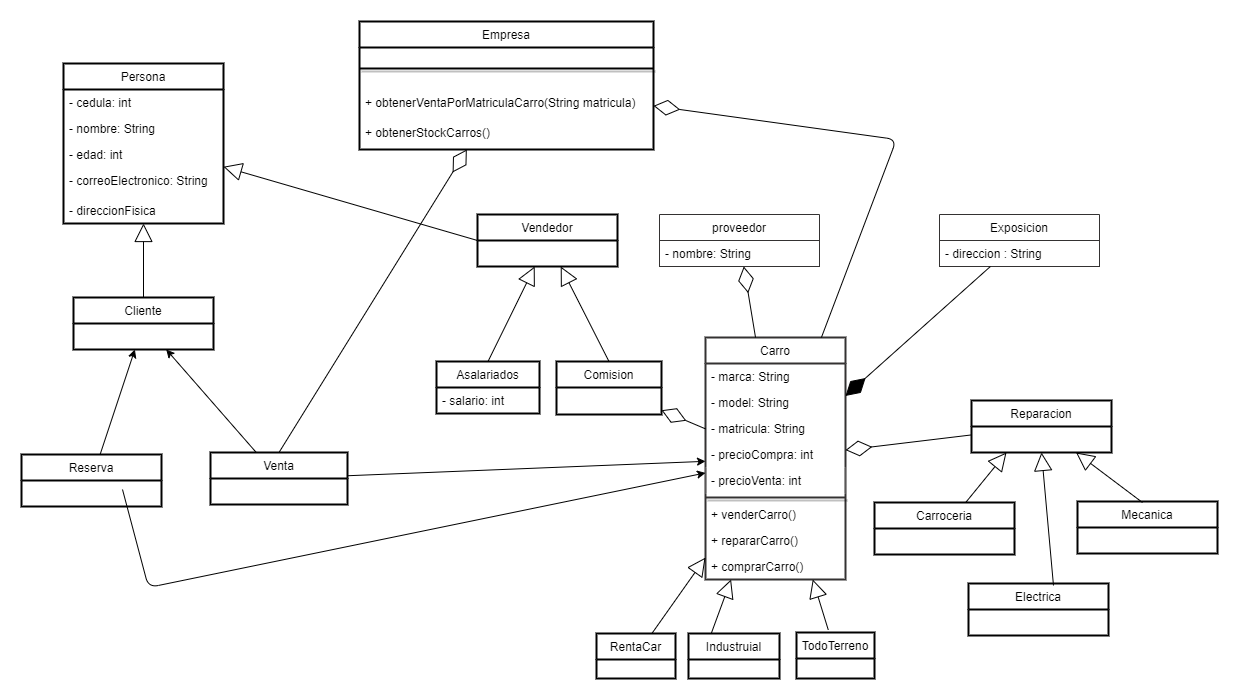

The diagram above was exported from draw.io. Its source (the exported page's mxGraphModel, read from the mxfile embedded in the PNG):
<mxGraphModel dx="1381" dy="932" grid="0" gridSize="10" guides="1" tooltips="1" connect="1" arrows="1" fold="1" page="1" pageScale="1" pageWidth="850" pageHeight="1100" background="#ffffff" math="0" shadow="0">
  <root>
    <mxCell id="0" />
    <mxCell id="1" parent="0" />
    <mxCell id="6" value="Carro" style="swimlane;fontStyle=0;childLayout=stackLayout;horizontal=1;startSize=26;horizontalStack=0;resizeParent=1;resizeParentMax=0;resizeLast=0;collapsible=1;marginBottom=0;fontColor=#000000;strokeColor=#343232;strokeWidth=2;fillColor=none;" parent="1" vertex="1">
      <mxGeometry x="709" y="343" width="140" height="242" as="geometry">
        <mxRectangle x="70" y="30" width="70" height="30" as="alternateBounds" />
      </mxGeometry>
    </mxCell>
    <mxCell id="7" value="- marca: String" style="text;align=left;verticalAlign=top;spacingLeft=4;spacingRight=4;overflow=hidden;rotatable=0;points=[[0,0.5],[1,0.5]];portConstraint=eastwest;fontColor=#000000;strokeColor=none;strokeWidth=0;" parent="6" vertex="1">
      <mxGeometry y="26" width="140" height="26" as="geometry" />
    </mxCell>
    <mxCell id="8" value="- model: String" style="text;align=left;verticalAlign=top;spacingLeft=4;spacingRight=4;overflow=hidden;rotatable=0;points=[[0,0.5],[1,0.5]];portConstraint=eastwest;fontColor=#000000;strokeColor=none;strokeWidth=0;" parent="6" vertex="1">
      <mxGeometry y="52" width="140" height="26" as="geometry" />
    </mxCell>
    <mxCell id="9" value="- matricula: String" style="text;align=left;verticalAlign=top;spacingLeft=4;spacingRight=4;overflow=hidden;rotatable=0;points=[[0,0.5],[1,0.5]];portConstraint=eastwest;fontColor=#000000;strokeColor=none;strokeWidth=0;" parent="6" vertex="1">
      <mxGeometry y="78" width="140" height="26" as="geometry" />
    </mxCell>
    <mxCell id="12" value="- precioCompra: int" style="text;align=left;verticalAlign=top;spacingLeft=4;spacingRight=4;overflow=hidden;rotatable=0;points=[[0,0.5],[1,0.5]];portConstraint=eastwest;fontColor=#000000;strokeColor=none;" parent="6" vertex="1">
      <mxGeometry y="104" width="140" height="26" as="geometry" />
    </mxCell>
    <mxCell id="13" value="- precioVenta: int" style="text;align=left;verticalAlign=top;spacingLeft=4;spacingRight=4;overflow=hidden;rotatable=0;points=[[0,0.5],[1,0.5]];portConstraint=eastwest;fontColor=#000000;strokeColor=#FFFFFF;strokeWidth=0;" parent="6" vertex="1">
      <mxGeometry y="130" width="140" height="26" as="geometry" />
    </mxCell>
    <mxCell id="93" value="" style="line;strokeWidth=2;fillColor=none;align=left;verticalAlign=middle;spacingTop=-1;spacingLeft=3;spacingRight=3;rotatable=0;labelPosition=right;points=[];portConstraint=eastwest;strokeColor=inherit;rounded=0;shadow=1;sketch=0;fontColor=#FFFFFF;" vertex="1" parent="6">
      <mxGeometry y="156" width="140" height="8" as="geometry" />
    </mxCell>
    <mxCell id="97" value="+ venderCarro()" style="text;align=left;verticalAlign=top;spacingLeft=4;spacingRight=4;overflow=hidden;rotatable=0;points=[[0,0.5],[1,0.5]];portConstraint=eastwest;fontColor=#000000;strokeColor=none;" vertex="1" parent="6">
      <mxGeometry y="164" width="140" height="26" as="geometry" />
    </mxCell>
    <mxCell id="102" value="+ repararCarro()" style="text;align=left;verticalAlign=top;spacingLeft=4;spacingRight=4;overflow=hidden;rotatable=0;points=[[0,0.5],[1,0.5]];portConstraint=eastwest;fontColor=#000000;strokeColor=none;" vertex="1" parent="6">
      <mxGeometry y="190" width="140" height="26" as="geometry" />
    </mxCell>
    <mxCell id="96" value="+ comprarCarro()" style="text;align=left;verticalAlign=top;spacingLeft=4;spacingRight=4;overflow=hidden;rotatable=0;points=[[0,0.5],[1,0.5]];portConstraint=eastwest;fontColor=#000000;strokeColor=none;" vertex="1" parent="6">
      <mxGeometry y="216" width="140" height="26" as="geometry" />
    </mxCell>
    <mxCell id="14" value="proveedor" style="swimlane;fontStyle=0;childLayout=stackLayout;horizontal=1;startSize=26;horizontalStack=0;resizeParent=1;resizeParentMax=0;resizeLast=0;collapsible=1;marginBottom=0;fontColor=#000000;strokeColor=#343232;fillColor=none;" parent="1" vertex="1">
      <mxGeometry x="663" y="220" width="160" height="52" as="geometry" />
    </mxCell>
    <mxCell id="15" value="- nombre: String" style="text;align=left;verticalAlign=top;spacingLeft=4;spacingRight=4;overflow=hidden;rotatable=0;points=[[0,0.5],[1,0.5]];portConstraint=eastwest;fontColor=#000000;strokeColor=#343232;" parent="14" vertex="1">
      <mxGeometry y="26" width="160" height="26" as="geometry" />
    </mxCell>
    <mxCell id="20" value="RentaCar" style="swimlane;fontStyle=0;childLayout=stackLayout;horizontal=1;startSize=26;horizontalStack=0;resizeParent=1;resizeParentMax=0;resizeLast=0;collapsible=1;marginBottom=0;fontColor=#000000;strokeColor=#000000;strokeWidth=2;fillColor=none;" parent="1" vertex="1">
      <mxGeometry x="600" y="639" width="79" height="45" as="geometry" />
    </mxCell>
    <mxCell id="24" value="Industruial" style="swimlane;fontStyle=0;childLayout=stackLayout;horizontal=1;startSize=26;horizontalStack=0;resizeParent=1;resizeParentMax=0;resizeLast=0;collapsible=1;marginBottom=0;fontColor=#000000;strokeColor=#000000;strokeWidth=2;fillColor=none;" parent="1" vertex="1">
      <mxGeometry x="692" y="639" width="91" height="45" as="geometry" />
    </mxCell>
    <mxCell id="28" value="TodoTerreno" style="swimlane;fontStyle=0;childLayout=stackLayout;horizontal=1;startSize=26;horizontalStack=0;resizeParent=1;resizeParentMax=0;resizeLast=0;collapsible=1;marginBottom=0;fontColor=#000000;strokeColor=#000000;strokeWidth=2;fillColor=none;" parent="1" vertex="1">
      <mxGeometry x="800" y="638" width="78" height="46" as="geometry" />
    </mxCell>
    <mxCell id="32" value="" style="endArrow=block;endSize=16;endFill=0;html=1;fontColor=#000000;strokeColor=#000000;" parent="1" source="20" target="6" edge="1">
      <mxGeometry x="-1" y="-156" width="160" relative="1" as="geometry">
        <mxPoint x="672" y="600" as="sourcePoint" />
        <mxPoint x="832" y="600" as="targetPoint" />
        <mxPoint x="-12" y="10" as="offset" />
      </mxGeometry>
    </mxCell>
    <mxCell id="34" value="" style="endArrow=block;endSize=16;endFill=0;html=1;exitX=0.25;exitY=0;exitDx=0;exitDy=0;fontColor=#000000;strokeColor=#000000;" parent="1" source="24" target="6" edge="1">
      <mxGeometry x="-0.1641" y="43" width="160" relative="1" as="geometry">
        <mxPoint x="672" y="600" as="sourcePoint" />
        <mxPoint x="832" y="600" as="targetPoint" />
        <mxPoint as="offset" />
      </mxGeometry>
    </mxCell>
    <mxCell id="35" value="" style="endArrow=block;endSize=16;endFill=0;html=1;exitX=0.407;exitY=-0.058;exitDx=0;exitDy=0;exitPerimeter=0;fontColor=#000000;strokeColor=#000000;" parent="1" source="28" target="6" edge="1">
      <mxGeometry x="0.3676" y="52" width="160" relative="1" as="geometry">
        <mxPoint x="672" y="600" as="sourcePoint" />
        <mxPoint x="742" y="220" as="targetPoint" />
        <mxPoint as="offset" />
      </mxGeometry>
    </mxCell>
    <mxCell id="38" value="Reparacion" style="swimlane;fontStyle=0;childLayout=stackLayout;horizontal=1;startSize=26;horizontalStack=0;resizeParent=1;resizeParentMax=0;resizeLast=0;collapsible=1;marginBottom=0;fontColor=#000000;strokeColor=#000000;strokeWidth=2;fillColor=none;" parent="1" vertex="1">
      <mxGeometry x="975" y="406" width="140" height="52" as="geometry" />
    </mxCell>
    <mxCell id="42" value="Mecanica" style="swimlane;fontStyle=0;childLayout=stackLayout;horizontal=1;startSize=26;fillColor=none;horizontalStack=0;resizeParent=1;resizeParentMax=0;resizeLast=0;collapsible=1;marginBottom=0;strokeColor=#000000;strokeWidth=2;fontColor=#000000;" parent="1" vertex="1">
      <mxGeometry x="1081" y="507" width="140" height="52" as="geometry" />
    </mxCell>
    <mxCell id="46" value="Electrica" style="swimlane;fontStyle=0;childLayout=stackLayout;horizontal=1;startSize=26;fillColor=none;horizontalStack=0;resizeParent=1;resizeParentMax=0;resizeLast=0;collapsible=1;marginBottom=0;strokeColor=#000000;strokeWidth=2;fontColor=#000000;" parent="1" vertex="1">
      <mxGeometry x="972" y="589" width="140" height="52" as="geometry" />
    </mxCell>
    <mxCell id="47" value="Carroceria" style="swimlane;fontStyle=0;childLayout=stackLayout;horizontal=1;startSize=26;fillColor=none;horizontalStack=0;resizeParent=1;resizeParentMax=0;resizeLast=0;collapsible=1;marginBottom=0;strokeColor=#000000;strokeWidth=2;fontColor=#000000;" parent="1" vertex="1">
      <mxGeometry x="878" y="508" width="140" height="52" as="geometry" />
    </mxCell>
    <mxCell id="48" value="" style="endArrow=block;endSize=16;endFill=0;html=1;fontColor=#000000;strokeColor=#000000;exitX=0.407;exitY=0;exitDx=0;exitDy=0;exitPerimeter=0;" parent="1" target="38" edge="1">
      <mxGeometry x="0.7894" y="140" width="160" relative="1" as="geometry">
        <mxPoint x="1145.98" y="508" as="sourcePoint" />
        <mxPoint x="1125" y="425" as="targetPoint" />
        <mxPoint as="offset" />
      </mxGeometry>
    </mxCell>
    <mxCell id="50" value="" style="endArrow=block;endSize=16;endFill=0;html=1;fontColor=#000000;strokeColor=#000000;entryX=0.5;entryY=1;entryDx=0;entryDy=0;exitX=0.607;exitY=0.038;exitDx=0;exitDy=0;exitPerimeter=0;" parent="1" source="46" edge="1" target="38">
      <mxGeometry x="0.7894" y="140" width="160" relative="1" as="geometry">
        <mxPoint x="1032" y="608" as="sourcePoint" />
        <mxPoint x="985" y="501" as="targetPoint" />
        <mxPoint as="offset" />
      </mxGeometry>
    </mxCell>
    <mxCell id="51" value="" style="endArrow=block;endSize=16;endFill=0;html=1;fontColor=#000000;strokeColor=#000000;entryX=0.25;entryY=1;entryDx=0;entryDy=0;" parent="1" source="47" target="38" edge="1">
      <mxGeometry x="0.7894" y="140" width="160" relative="1" as="geometry">
        <mxPoint x="916" y="582" as="sourcePoint" />
        <mxPoint x="910" y="504" as="targetPoint" />
        <mxPoint as="offset" />
      </mxGeometry>
    </mxCell>
    <mxCell id="52" value="" style="endArrow=diamondThin;endFill=0;endSize=24;html=1;fontColor=#000000;strokeColor=#000000;" parent="1" source="38" target="6" edge="1">
      <mxGeometry width="160" relative="1" as="geometry">
        <mxPoint x="894" y="463" as="sourcePoint" />
        <mxPoint x="928" y="360" as="targetPoint" />
      </mxGeometry>
    </mxCell>
    <mxCell id="53" value="Vendedor" style="swimlane;fontStyle=0;childLayout=stackLayout;horizontal=1;startSize=26;horizontalStack=0;resizeParent=1;resizeParentMax=0;resizeLast=0;collapsible=1;marginBottom=0;fontColor=#000000;strokeColor=#000000;strokeWidth=2;fillColor=none;" vertex="1" parent="1">
      <mxGeometry x="481" y="220" width="140" height="52" as="geometry" />
    </mxCell>
    <mxCell id="58" value="Asalariados" style="swimlane;fontStyle=0;childLayout=stackLayout;horizontal=1;startSize=26;horizontalStack=0;resizeParent=1;resizeParentMax=0;resizeLast=0;collapsible=1;marginBottom=0;fontColor=#000000;strokeColor=#000000;strokeWidth=2;fillColor=none;" vertex="1" parent="1">
      <mxGeometry x="440" y="367" width="103" height="52" as="geometry" />
    </mxCell>
    <mxCell id="63" value="- salario: int" style="text;align=left;verticalAlign=top;spacingLeft=4;spacingRight=4;overflow=hidden;rotatable=0;points=[[0,0.5],[1,0.5]];portConstraint=eastwest;fontColor=#000000;strokeColor=none;" vertex="1" parent="58">
      <mxGeometry y="26" width="103" height="26" as="geometry" />
    </mxCell>
    <mxCell id="59" value="Comision" style="swimlane;fontStyle=0;childLayout=stackLayout;horizontal=1;startSize=26;horizontalStack=0;resizeParent=1;resizeParentMax=0;resizeLast=0;collapsible=1;marginBottom=0;fontColor=#000000;strokeColor=#000000;strokeWidth=2;fillColor=none;" vertex="1" parent="1">
      <mxGeometry x="560" y="367" width="105" height="53" as="geometry" />
    </mxCell>
    <mxCell id="61" value="" style="endArrow=block;endSize=16;endFill=0;html=1;fontColor=#000000;strokeColor=#000000;exitX=0.5;exitY=0;exitDx=0;exitDy=0;" edge="1" parent="1" source="58" target="53">
      <mxGeometry x="-1" y="-156" width="160" relative="1" as="geometry">
        <mxPoint x="475.68421052631584" y="437" as="sourcePoint" />
        <mxPoint x="524" y="387.9964412811388" as="targetPoint" />
        <mxPoint x="-12" y="10" as="offset" />
      </mxGeometry>
    </mxCell>
    <mxCell id="62" value="" style="endArrow=block;endSize=16;endFill=0;html=1;fontColor=#000000;strokeColor=#000000;exitX=0.5;exitY=0;exitDx=0;exitDy=0;" edge="1" parent="1" source="59" target="53">
      <mxGeometry x="-1" y="-156" width="160" relative="1" as="geometry">
        <mxPoint x="297.5" y="678" as="sourcePoint" />
        <mxPoint x="309.7938144329896" y="633" as="targetPoint" />
        <mxPoint x="-12" y="10" as="offset" />
      </mxGeometry>
    </mxCell>
    <mxCell id="64" value="" style="endArrow=diamondThin;endFill=0;endSize=24;html=1;fontColor=#000000;strokeColor=#000000;" edge="1" parent="1" source="6" target="59">
      <mxGeometry width="160" relative="1" as="geometry">
        <mxPoint x="676" y="574.5" as="sourcePoint" />
        <mxPoint x="594" y="451.2352941176471" as="targetPoint" />
      </mxGeometry>
    </mxCell>
    <mxCell id="65" value="" style="endArrow=diamondThin;endFill=0;endSize=24;html=1;fontColor=#000000;strokeColor=#000000;" edge="1" parent="1" source="6" target="14">
      <mxGeometry width="160" relative="1" as="geometry">
        <mxPoint x="694" y="481.3529411764705" as="sourcePoint" />
        <mxPoint x="604" y="461.2352941176471" as="targetPoint" />
      </mxGeometry>
    </mxCell>
    <mxCell id="69" value="Persona" style="swimlane;fontStyle=0;childLayout=stackLayout;horizontal=1;startSize=26;horizontalStack=0;resizeParent=1;resizeParentMax=0;resizeLast=0;collapsible=1;marginBottom=0;fontColor=#000000;strokeColor=#000000;strokeWidth=2;fillColor=none;" vertex="1" parent="1">
      <mxGeometry x="67" y="69" width="160" height="160" as="geometry" />
    </mxCell>
    <mxCell id="70" value="- cedula: int" style="text;align=left;verticalAlign=top;spacingLeft=4;spacingRight=4;overflow=hidden;rotatable=0;points=[[0,0.5],[1,0.5]];portConstraint=eastwest;fontColor=#000000;strokeColor=none;" vertex="1" parent="69">
      <mxGeometry y="26" width="160" height="26" as="geometry" />
    </mxCell>
    <mxCell id="71" value="- nombre: String" style="text;align=left;verticalAlign=top;spacingLeft=4;spacingRight=4;overflow=hidden;rotatable=0;points=[[0,0.5],[1,0.5]];portConstraint=eastwest;fontColor=#000000;strokeColor=none;" vertex="1" parent="69">
      <mxGeometry y="52" width="160" height="26" as="geometry" />
    </mxCell>
    <mxCell id="72" value="- edad: int" style="text;align=left;verticalAlign=top;spacingLeft=4;spacingRight=4;overflow=hidden;rotatable=0;points=[[0,0.5],[1,0.5]];portConstraint=eastwest;fontColor=#000000;strokeColor=none;" vertex="1" parent="69">
      <mxGeometry y="78" width="160" height="26" as="geometry" />
    </mxCell>
    <mxCell id="73" value="- correoElectronico: String" style="text;align=left;verticalAlign=top;spacingLeft=4;spacingRight=4;overflow=hidden;rotatable=0;points=[[0,0.5],[1,0.5]];portConstraint=eastwest;fontColor=#000000;strokeColor=none;" vertex="1" parent="69">
      <mxGeometry y="104" width="160" height="30" as="geometry" />
    </mxCell>
    <mxCell id="74" value="- direccionFisica" style="text;align=left;verticalAlign=top;spacingLeft=4;spacingRight=4;overflow=hidden;rotatable=0;points=[[0,0.5],[1,0.5]];portConstraint=eastwest;fontColor=#000000;strokeColor=none;" vertex="1" parent="69">
      <mxGeometry y="134" width="160" height="26" as="geometry" />
    </mxCell>
    <mxCell id="75" value="Cliente" style="swimlane;fontStyle=0;childLayout=stackLayout;horizontal=1;startSize=26;horizontalStack=0;resizeParent=1;resizeParentMax=0;resizeLast=0;collapsible=1;marginBottom=0;fontColor=#000000;strokeColor=#000000;strokeWidth=2;fillColor=none;" vertex="1" parent="1">
      <mxGeometry x="77" y="303" width="140" height="52" as="geometry" />
    </mxCell>
    <mxCell id="77" value="" style="endArrow=block;endSize=16;endFill=0;html=1;fontColor=#000000;strokeColor=#000000;exitX=0;exitY=0.5;exitDx=0;exitDy=0;" edge="1" parent="1" source="53" target="69">
      <mxGeometry x="-1" y="-156" width="160" relative="1" as="geometry">
        <mxPoint x="338.5" y="430" as="sourcePoint" />
        <mxPoint x="385.21487603305786" y="335" as="targetPoint" />
        <mxPoint x="-12" y="10" as="offset" />
      </mxGeometry>
    </mxCell>
    <mxCell id="78" value="" style="endArrow=block;endSize=16;endFill=0;html=1;fontColor=#000000;strokeColor=#000000;" edge="1" parent="1" source="75" target="69">
      <mxGeometry x="-1" y="-156" width="160" relative="1" as="geometry">
        <mxPoint x="328" y="309" as="sourcePoint" />
        <mxPoint x="238" y="327" as="targetPoint" />
        <mxPoint x="-12" y="10" as="offset" />
      </mxGeometry>
    </mxCell>
    <mxCell id="85" style="edgeStyle=none;html=1;strokeColor=#000000;fontColor=#FFFFFF;" edge="1" parent="1" source="79" target="75">
      <mxGeometry relative="1" as="geometry">
        <mxPoint x="231" y="378" as="targetPoint" />
      </mxGeometry>
    </mxCell>
    <mxCell id="110" style="edgeStyle=none;html=1;strokeColor=#000000;fontColor=#000000;" edge="1" parent="1" source="79" target="6">
      <mxGeometry relative="1" as="geometry">
        <mxPoint x="563" y="490.572934973638" as="sourcePoint" />
      </mxGeometry>
    </mxCell>
    <mxCell id="79" value="Venta" style="swimlane;fontStyle=0;childLayout=stackLayout;horizontal=1;startSize=26;horizontalStack=0;resizeParent=1;resizeParentMax=0;resizeLast=0;collapsible=1;marginBottom=0;fontColor=#000000;strokeColor=#000000;strokeWidth=2;fillColor=none;" vertex="1" parent="1">
      <mxGeometry x="214" y="458" width="137" height="52" as="geometry" />
    </mxCell>
    <mxCell id="86" style="edgeStyle=none;html=1;strokeColor=#000000;fontColor=#FFFFFF;" edge="1" parent="1" source="80" target="75">
      <mxGeometry relative="1" as="geometry">
        <mxPoint x="201" y="597" as="targetPoint" />
      </mxGeometry>
    </mxCell>
    <mxCell id="111" style="edgeStyle=none;html=1;strokeColor=#000000;fontColor=#000000;" edge="1" parent="1" target="6">
      <mxGeometry relative="1" as="geometry">
        <mxPoint x="126" y="495" as="sourcePoint" />
        <Array as="points">
          <mxPoint x="152" y="593" />
        </Array>
      </mxGeometry>
    </mxCell>
    <mxCell id="80" value="Reserva" style="swimlane;fontStyle=0;childLayout=stackLayout;horizontal=1;startSize=26;horizontalStack=0;resizeParent=1;resizeParentMax=0;resizeLast=0;collapsible=1;marginBottom=0;fontColor=#000000;strokeColor=#000000;strokeWidth=2;fillColor=none;" vertex="1" parent="1">
      <mxGeometry x="25" y="460" width="140" height="52" as="geometry" />
    </mxCell>
    <mxCell id="87" value="Exposicion" style="swimlane;fontStyle=0;childLayout=stackLayout;horizontal=1;startSize=26;horizontalStack=0;resizeParent=1;resizeParentMax=0;resizeLast=0;collapsible=1;marginBottom=0;fontColor=#000000;strokeColor=#343232;fillColor=none;" vertex="1" parent="1">
      <mxGeometry x="943" y="220" width="160" height="52" as="geometry" />
    </mxCell>
    <mxCell id="88" value="- direccion : String" style="text;align=left;verticalAlign=top;spacingLeft=4;spacingRight=4;overflow=hidden;rotatable=0;points=[[0,0.5],[1,0.5]];portConstraint=eastwest;fontColor=#000000;strokeColor=#343232;" vertex="1" parent="87">
      <mxGeometry y="26" width="160" height="26" as="geometry" />
    </mxCell>
    <mxCell id="92" value="" style="endArrow=diamondThin;endFill=1;endSize=24;html=1;strokeColor=#000000;fontColor=#FFFFFF;" edge="1" parent="1" source="87" target="6">
      <mxGeometry width="160" relative="1" as="geometry">
        <mxPoint x="590" y="457" as="sourcePoint" />
        <mxPoint x="900" y="337" as="targetPoint" />
      </mxGeometry>
    </mxCell>
    <mxCell id="109" value="Empresa" style="swimlane;fontStyle=0;childLayout=stackLayout;horizontal=1;startSize=26;horizontalStack=0;resizeParent=1;resizeParentMax=0;resizeLast=0;collapsible=1;marginBottom=0;fontColor=#000000;strokeColor=#000000;strokeWidth=2;fillColor=none;" vertex="1" parent="1">
      <mxGeometry x="363" y="27" width="294" height="128" as="geometry" />
    </mxCell>
    <mxCell id="113" value="" style="line;strokeWidth=2;fillColor=none;align=left;verticalAlign=middle;spacingTop=-1;spacingLeft=3;spacingRight=3;rotatable=0;labelPosition=right;points=[];portConstraint=eastwest;strokeColor=inherit;rounded=0;shadow=1;sketch=0;fontColor=#FFFFFF;" vertex="1" parent="109">
      <mxGeometry y="26" width="294" height="42" as="geometry" />
    </mxCell>
    <mxCell id="114" value="+ obtenerVentaPorMatriculaCarro(String matricula)" style="text;strokeColor=none;fillColor=none;align=left;verticalAlign=top;spacingLeft=4;spacingRight=4;overflow=hidden;rotatable=0;points=[[0,0.5],[1,0.5]];portConstraint=eastwest;rounded=0;shadow=1;sketch=0;strokeWidth=2;fontColor=#000000;" vertex="1" parent="109">
      <mxGeometry y="68" width="294" height="30" as="geometry" />
    </mxCell>
    <mxCell id="116" value="+ obtenerStockCarros()" style="text;strokeColor=none;fillColor=none;align=left;verticalAlign=top;spacingLeft=4;spacingRight=4;overflow=hidden;rotatable=0;points=[[0,0.5],[1,0.5]];portConstraint=eastwest;rounded=0;shadow=1;sketch=0;strokeWidth=2;fontColor=#000000;" vertex="1" parent="109">
      <mxGeometry y="98" width="294" height="30" as="geometry" />
    </mxCell>
    <mxCell id="112" value="" style="endArrow=diamondThin;endFill=0;endSize=24;html=1;fontColor=#000000;strokeColor=#000000;exitX=0.5;exitY=0;exitDx=0;exitDy=0;" edge="1" parent="1" source="79" target="109">
      <mxGeometry width="160" relative="1" as="geometry">
        <mxPoint x="395.72834862385315" y="208" as="sourcePoint" />
        <mxPoint x="384.0035779816514" y="137" as="targetPoint" />
      </mxGeometry>
    </mxCell>
    <mxCell id="115" value="" style="endArrow=diamondThin;endFill=0;endSize=24;html=1;fontColor=#000000;strokeColor=#000000;" edge="1" parent="1" source="6" target="109">
      <mxGeometry width="160" relative="1" as="geometry">
        <mxPoint x="784.8583486238532" y="154" as="sourcePoint" />
        <mxPoint x="773.1335779816515" y="83" as="targetPoint" />
        <Array as="points">
          <mxPoint x="900" y="145" />
        </Array>
      </mxGeometry>
    </mxCell>
  </root>
</mxGraphModel>